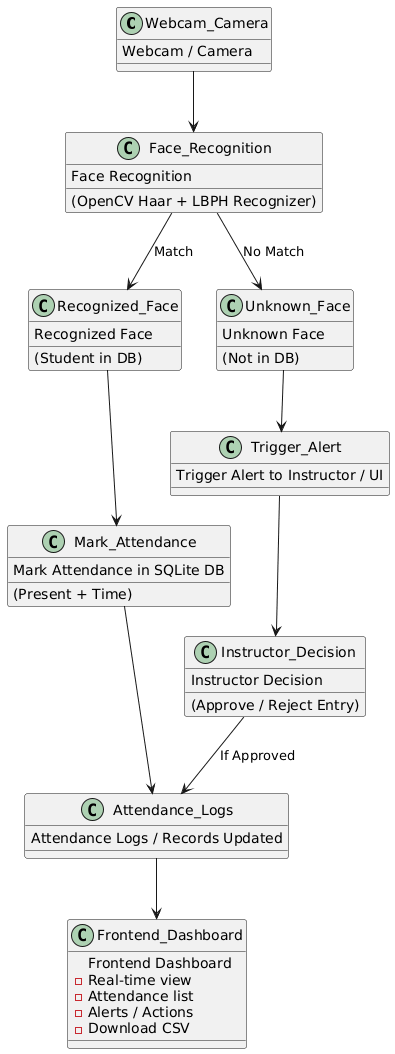

The diagram above was rendered by PlantUML. Its source (embedded in the PNG):
@startuml
!define RECTANGLE class

RECTANGLE Webcam_Camera {
  Webcam / Camera
}

RECTANGLE Face_Recognition {
  Face Recognition
  (OpenCV Haar + LBPH Recognizer)
}

RECTANGLE Recognized_Face {
  Recognized Face
  (Student in DB)
}

RECTANGLE Unknown_Face {
  Unknown Face
  (Not in DB)
}

RECTANGLE Mark_Attendance {
  Mark Attendance in SQLite DB
  (Present + Time)
}

RECTANGLE Trigger_Alert {
  Trigger Alert to Instructor / UI
}

RECTANGLE Instructor_Decision {
  Instructor Decision
  (Approve / Reject Entry)
}

RECTANGLE Attendance_Logs {
  Attendance Logs / Records Updated
}

RECTANGLE Frontend_Dashboard {
  Frontend Dashboard
  - Real-time view
  - Attendance list
  - Alerts / Actions
  - Download CSV
}

' Connections
Webcam_Camera --> Face_Recognition
Face_Recognition --> Recognized_Face : Match
Face_Recognition --> Unknown_Face : No Match
Recognized_Face --> Mark_Attendance
Unknown_Face --> Trigger_Alert
Trigger_Alert --> Instructor_Decision
Instructor_Decision --> Attendance_Logs : If Approved
Mark_Attendance --> Attendance_Logs
Attendance_Logs --> Frontend_Dashboard
@enduml